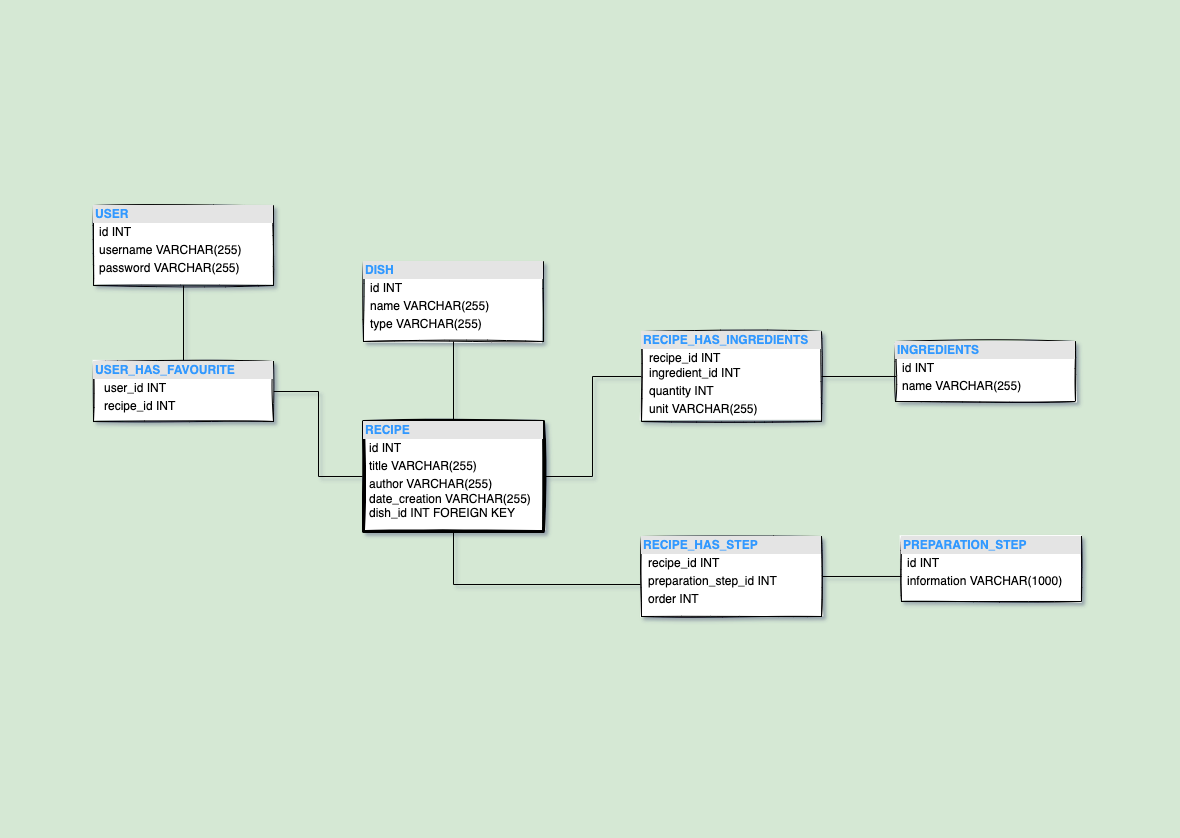

The diagram above was exported from draw.io. Its source (the exported page's mxGraphModel, read from the mxfile embedded in the PNG):
<mxGraphModel dx="1892" dy="1178" grid="0" gridSize="10" guides="1" tooltips="1" connect="1" arrows="1" fold="1" page="1" pageScale="1" pageWidth="1169" pageHeight="827" background="#D5E8D4" math="0" shadow="1">
  <root>
    <mxCell id="0" />
    <mxCell id="1" parent="0" />
    <mxCell id="REke_ZhhzHTSkm_NDX_E-10" style="edgeStyle=orthogonalEdgeStyle;rounded=0;orthogonalLoop=1;jettySize=auto;html=1;exitX=0.5;exitY=1;exitDx=0;exitDy=0;entryX=0.5;entryY=0;entryDx=0;entryDy=0;endArrow=none;endFill=0;" edge="1" parent="1" source="REke_ZhhzHTSkm_NDX_E-1" target="REke_ZhhzHTSkm_NDX_E-3">
      <mxGeometry relative="1" as="geometry" />
    </mxCell>
    <mxCell id="REke_ZhhzHTSkm_NDX_E-1" value="&lt;div style=&quot;box-sizing:border-box;width:100%;background:#e4e4e4;padding:2px;&quot;&gt;&lt;font color=&quot;#3399ff&quot;&gt;&lt;b&gt;USER&lt;/b&gt;&lt;/font&gt;&lt;/div&gt;&lt;table style=&quot;width:100%;font-size:1em;&quot; cellpadding=&quot;2&quot; cellspacing=&quot;0&quot;&gt;&lt;tbody&gt;&lt;tr&gt;&lt;td&gt;&lt;br&gt;&lt;/td&gt;&lt;td&gt;id INT&lt;/td&gt;&lt;/tr&gt;&lt;tr&gt;&lt;td&gt;&lt;br&gt;&lt;/td&gt;&lt;td&gt;username VARCHAR(255)&lt;/td&gt;&lt;/tr&gt;&lt;tr&gt;&lt;td&gt;&lt;/td&gt;&lt;td&gt;password VARCHAR(255)&lt;/td&gt;&lt;/tr&gt;&lt;/tbody&gt;&lt;/table&gt;" style="verticalAlign=top;align=left;overflow=fill;html=1;sketch=1;rounded=0;" vertex="1" parent="1">
      <mxGeometry x="93" y="205" width="180" height="80" as="geometry" />
    </mxCell>
    <mxCell id="REke_ZhhzHTSkm_NDX_E-2" value="&lt;div style=&quot;box-sizing:border-box;width:100%;background:#e4e4e4;padding:2px;&quot;&gt;&lt;b&gt;&lt;font color=&quot;#3399ff&quot;&gt;DISH&lt;/font&gt;&lt;/b&gt;&lt;/div&gt;&lt;table style=&quot;width:100%;font-size:1em;&quot; cellpadding=&quot;2&quot; cellspacing=&quot;0&quot;&gt;&lt;tbody&gt;&lt;tr&gt;&lt;td&gt;&lt;br&gt;&lt;/td&gt;&lt;td&gt;id INT&lt;/td&gt;&lt;/tr&gt;&lt;tr&gt;&lt;td&gt;&lt;br&gt;&lt;/td&gt;&lt;td&gt;name VARCHAR(255)&lt;/td&gt;&lt;/tr&gt;&lt;tr&gt;&lt;td&gt;&lt;/td&gt;&lt;td&gt;type VARCHAR(255)&lt;/td&gt;&lt;/tr&gt;&lt;/tbody&gt;&lt;/table&gt;" style="verticalAlign=top;align=left;overflow=fill;html=1;sketch=1;rounded=0;" vertex="1" parent="1">
      <mxGeometry x="363" y="261" width="180" height="80" as="geometry" />
    </mxCell>
    <mxCell id="REke_ZhhzHTSkm_NDX_E-11" style="edgeStyle=orthogonalEdgeStyle;rounded=0;orthogonalLoop=1;jettySize=auto;html=1;exitX=1;exitY=0.5;exitDx=0;exitDy=0;entryX=0;entryY=0.5;entryDx=0;entryDy=0;endArrow=none;endFill=0;" edge="1" parent="1" source="REke_ZhhzHTSkm_NDX_E-3" target="REke_ZhhzHTSkm_NDX_E-4">
      <mxGeometry relative="1" as="geometry" />
    </mxCell>
    <mxCell id="REke_ZhhzHTSkm_NDX_E-3" value="&lt;div style=&quot;box-sizing:border-box;width:100%;background:#e4e4e4;padding:2px;&quot;&gt;&lt;font color=&quot;#3399ff&quot;&gt;&lt;b&gt;USER_HAS_FAVOURITE&lt;/b&gt;&lt;/font&gt;&lt;/div&gt;&lt;table style=&quot;width:100%;font-size:1em;&quot; cellpadding=&quot;2&quot; cellspacing=&quot;0&quot;&gt;&lt;tbody&gt;&lt;tr&gt;&lt;td&gt;&lt;br&gt;&lt;/td&gt;&lt;td&gt;user_id INT&lt;/td&gt;&lt;/tr&gt;&lt;tr&gt;&lt;td&gt;&lt;br&gt;&lt;/td&gt;&lt;td&gt;recipe_id INT&lt;/td&gt;&lt;/tr&gt;&lt;/tbody&gt;&lt;/table&gt;" style="verticalAlign=top;align=left;overflow=fill;html=1;sketch=1;rounded=0;" vertex="1" parent="1">
      <mxGeometry x="93" y="361" width="180" height="60" as="geometry" />
    </mxCell>
    <mxCell id="REke_ZhhzHTSkm_NDX_E-12" style="edgeStyle=orthogonalEdgeStyle;rounded=0;orthogonalLoop=1;jettySize=auto;html=1;exitX=0.5;exitY=0;exitDx=0;exitDy=0;entryX=0.5;entryY=1;entryDx=0;entryDy=0;endArrow=none;endFill=0;" edge="1" parent="1" source="REke_ZhhzHTSkm_NDX_E-4" target="REke_ZhhzHTSkm_NDX_E-2">
      <mxGeometry relative="1" as="geometry" />
    </mxCell>
    <mxCell id="REke_ZhhzHTSkm_NDX_E-13" style="edgeStyle=orthogonalEdgeStyle;rounded=0;orthogonalLoop=1;jettySize=auto;html=1;exitX=1;exitY=0.5;exitDx=0;exitDy=0;entryX=0;entryY=0.5;entryDx=0;entryDy=0;endArrow=none;endFill=0;" edge="1" parent="1" source="REke_ZhhzHTSkm_NDX_E-4" target="REke_ZhhzHTSkm_NDX_E-7">
      <mxGeometry relative="1" as="geometry" />
    </mxCell>
    <mxCell id="REke_ZhhzHTSkm_NDX_E-14" style="edgeStyle=orthogonalEdgeStyle;rounded=0;orthogonalLoop=1;jettySize=auto;html=1;exitX=0.5;exitY=1;exitDx=0;exitDy=0;entryX=0;entryY=0.6;entryDx=0;entryDy=0;entryPerimeter=0;endArrow=none;endFill=0;" edge="1" parent="1" source="REke_ZhhzHTSkm_NDX_E-4" target="REke_ZhhzHTSkm_NDX_E-6">
      <mxGeometry relative="1" as="geometry" />
    </mxCell>
    <mxCell id="REke_ZhhzHTSkm_NDX_E-4" value="&lt;div style=&quot;box-sizing:border-box;width:100%;background:#e4e4e4;padding:2px;&quot;&gt;&lt;font color=&quot;#3399ff&quot;&gt;&lt;b&gt;RECIPE&lt;/b&gt;&lt;/font&gt;&lt;/div&gt;&lt;table style=&quot;width:100%;font-size:1em;&quot; cellpadding=&quot;2&quot; cellspacing=&quot;0&quot;&gt;&lt;tbody&gt;&lt;tr&gt;&lt;td&gt;&lt;br&gt;&lt;/td&gt;&lt;td&gt;id INT&lt;/td&gt;&lt;/tr&gt;&lt;tr&gt;&lt;td&gt;&lt;br&gt;&lt;/td&gt;&lt;td&gt;title VARCHAR(255)&lt;/td&gt;&lt;/tr&gt;&lt;tr&gt;&lt;td&gt;&lt;/td&gt;&lt;td&gt;author VARCHAR(255)&lt;br&gt;date_creation VARCHAR(255)&lt;br&gt;dish_id INT FOREIGN KEY&lt;br&gt;&lt;br&gt;&lt;/td&gt;&lt;/tr&gt;&lt;/tbody&gt;&lt;/table&gt;" style="verticalAlign=top;align=left;overflow=fill;html=1;sketch=1;rounded=0;strokeWidth=3;fillColor=default;perimeterSpacing=1;" vertex="1" parent="1">
      <mxGeometry x="363" y="421" width="180" height="110" as="geometry" />
    </mxCell>
    <mxCell id="REke_ZhhzHTSkm_NDX_E-5" value="&lt;div style=&quot;box-sizing:border-box;width:100%;background:#e4e4e4;padding:2px;&quot;&gt;&lt;font color=&quot;#3399ff&quot;&gt;&lt;b&gt;PREPARATION_STEP&lt;/b&gt;&lt;/font&gt;&lt;/div&gt;&lt;table style=&quot;width:100%;font-size:1em;&quot; cellpadding=&quot;2&quot; cellspacing=&quot;0&quot;&gt;&lt;tbody&gt;&lt;tr&gt;&lt;td&gt;&lt;br&gt;&lt;/td&gt;&lt;td&gt;id INT&lt;/td&gt;&lt;/tr&gt;&lt;tr&gt;&lt;td&gt;&lt;br&gt;&lt;/td&gt;&lt;td&gt;information VARCHAR(1000)&lt;/td&gt;&lt;/tr&gt;&lt;tr&gt;&lt;td&gt;&lt;/td&gt;&lt;td&gt;&lt;br&gt;&lt;/td&gt;&lt;/tr&gt;&lt;/tbody&gt;&lt;/table&gt;" style="verticalAlign=top;align=left;overflow=fill;html=1;sketch=1;rounded=0;" vertex="1" parent="1">
      <mxGeometry x="901" y="536" width="180" height="65" as="geometry" />
    </mxCell>
    <mxCell id="REke_ZhhzHTSkm_NDX_E-17" style="edgeStyle=orthogonalEdgeStyle;orthogonalLoop=1;jettySize=auto;html=1;exitX=1;exitY=0.5;exitDx=0;exitDy=0;entryX=0;entryY=0.615;entryDx=0;entryDy=0;entryPerimeter=0;strokeWidth=1;curved=1;strokeColor=default;endSize=0;endArrow=none;endFill=0;" edge="1" parent="1" source="REke_ZhhzHTSkm_NDX_E-6" target="REke_ZhhzHTSkm_NDX_E-5">
      <mxGeometry relative="1" as="geometry" />
    </mxCell>
    <mxCell id="REke_ZhhzHTSkm_NDX_E-6" value="&lt;div style=&quot;box-sizing:border-box;width:100%;background:#e4e4e4;padding:2px;&quot;&gt;&lt;font color=&quot;#3399ff&quot;&gt;&lt;b&gt;RECIPE_HAS_STEP&lt;/b&gt;&lt;/font&gt;&lt;/div&gt;&lt;table style=&quot;width:100%;font-size:1em;&quot; cellpadding=&quot;2&quot; cellspacing=&quot;0&quot;&gt;&lt;tbody&gt;&lt;tr&gt;&lt;td&gt;&lt;br&gt;&lt;/td&gt;&lt;td&gt;recipe_id INT&lt;/td&gt;&lt;/tr&gt;&lt;tr&gt;&lt;td&gt;&lt;br&gt;&lt;/td&gt;&lt;td&gt;preparation_step_id INT&lt;/td&gt;&lt;/tr&gt;&lt;tr&gt;&lt;td&gt;&lt;/td&gt;&lt;td&gt;order INT&lt;/td&gt;&lt;/tr&gt;&lt;/tbody&gt;&lt;/table&gt;" style="verticalAlign=top;align=left;overflow=fill;html=1;sketch=1;rounded=0;" vertex="1" parent="1">
      <mxGeometry x="641" y="536" width="180" height="80" as="geometry" />
    </mxCell>
    <mxCell id="REke_ZhhzHTSkm_NDX_E-16" style="edgeStyle=orthogonalEdgeStyle;rounded=0;orthogonalLoop=1;jettySize=auto;html=1;exitX=1;exitY=0.5;exitDx=0;exitDy=0;entryX=0.056;entryY=0.583;entryDx=0;entryDy=0;entryPerimeter=0;" edge="1" parent="1" source="REke_ZhhzHTSkm_NDX_E-7" target="REke_ZhhzHTSkm_NDX_E-8">
      <mxGeometry relative="1" as="geometry" />
    </mxCell>
    <mxCell id="REke_ZhhzHTSkm_NDX_E-7" value="&lt;div style=&quot;box-sizing:border-box;width:100%;background:#e4e4e4;padding:2px;&quot;&gt;&lt;b&gt;&lt;font color=&quot;#3399ff&quot;&gt;RECIPE_HAS_INGREDIENTS&lt;/font&gt;&lt;/b&gt;&lt;/div&gt;&lt;table style=&quot;width:100%;font-size:1em;&quot; cellpadding=&quot;2&quot; cellspacing=&quot;0&quot;&gt;&lt;tbody&gt;&lt;tr&gt;&lt;td&gt;&lt;br&gt;&lt;/td&gt;&lt;td&gt;recipe_id INT&lt;br&gt;ingredient_id INT&lt;/td&gt;&lt;/tr&gt;&lt;tr&gt;&lt;td&gt;&lt;br&gt;&lt;/td&gt;&lt;td&gt;quantity INT&lt;/td&gt;&lt;/tr&gt;&lt;tr&gt;&lt;td&gt;&lt;/td&gt;&lt;td&gt;unit VARCHAR(255)&lt;/td&gt;&lt;/tr&gt;&lt;/tbody&gt;&lt;/table&gt;" style="verticalAlign=top;align=left;overflow=fill;html=1;sketch=1;rounded=0;" vertex="1" parent="1">
      <mxGeometry x="641" y="331" width="180" height="90" as="geometry" />
    </mxCell>
    <mxCell id="REke_ZhhzHTSkm_NDX_E-8" value="&lt;div style=&quot;box-sizing:border-box;width:100%;background:#e4e4e4;padding:2px;&quot;&gt;&lt;font color=&quot;#3399ff&quot;&gt;&lt;b&gt;INGREDIENTS&lt;/b&gt;&lt;/font&gt;&lt;/div&gt;&lt;table style=&quot;width:100%;font-size:1em;&quot; cellpadding=&quot;2&quot; cellspacing=&quot;0&quot;&gt;&lt;tbody&gt;&lt;tr&gt;&lt;td&gt;&lt;br&gt;&lt;/td&gt;&lt;td&gt;id INT&lt;/td&gt;&lt;/tr&gt;&lt;tr&gt;&lt;td&gt;&lt;br&gt;&lt;/td&gt;&lt;td&gt;name VARCHAR(255)&lt;/td&gt;&lt;/tr&gt;&lt;tr&gt;&lt;td&gt;&lt;/td&gt;&lt;td&gt;&lt;br&gt;&lt;/td&gt;&lt;/tr&gt;&lt;/tbody&gt;&lt;/table&gt;" style="verticalAlign=top;align=left;overflow=fill;html=1;sketch=1;rounded=0;" vertex="1" parent="1">
      <mxGeometry x="895" y="341" width="180" height="60" as="geometry" />
    </mxCell>
  </root>
</mxGraphModel>